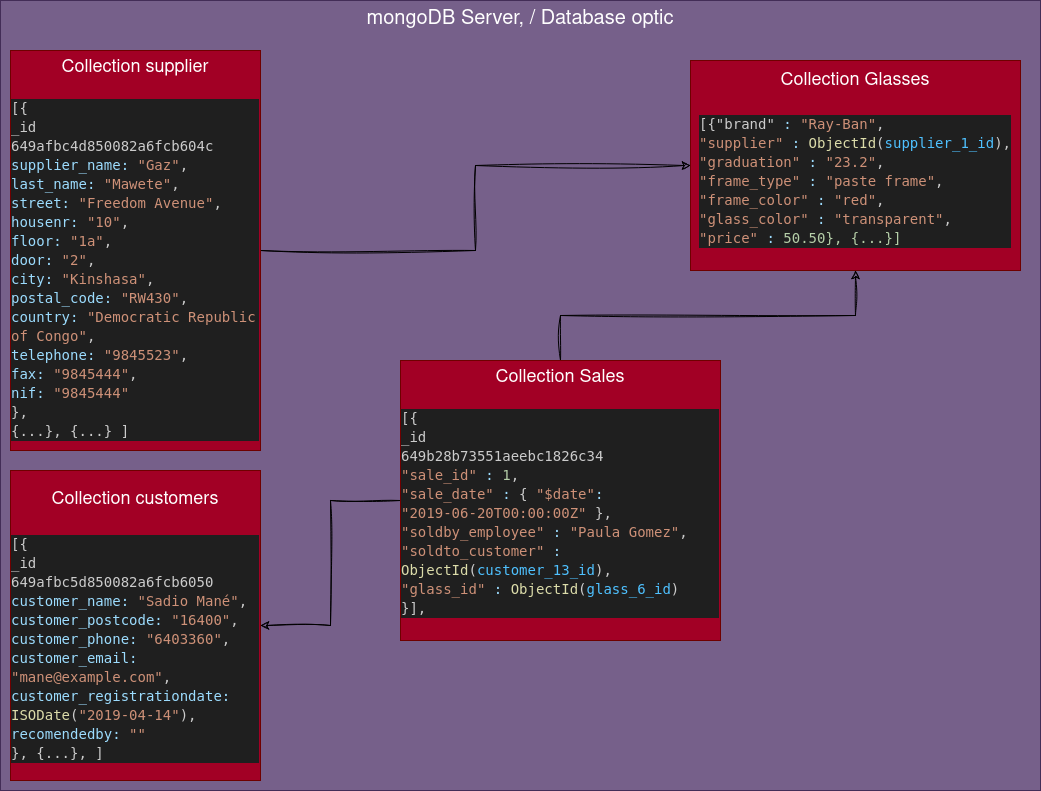

The diagram above was exported from draw.io. Its source (the exported page's mxGraphModel, read from the mxfile embedded in the PNG):
<mxGraphModel dx="1360" dy="763" grid="1" gridSize="10" guides="1" tooltips="1" connect="1" arrows="1" fold="1" page="1" pageScale="1" pageWidth="850" pageHeight="1100" math="0" shadow="0">
  <root>
    <mxCell id="0" />
    <mxCell id="1" parent="0" />
    <mxCell id="3wv4X93bFOMrvDnlai4l-3" value="mongoDB Server, / Database optic" style="rounded=0;whiteSpace=wrap;html=1;verticalAlign=top;fontSize=20;fillColor=#76608a;fontColor=#ffffff;strokeColor=#432D57;" parent="1" vertex="1">
      <mxGeometry x="40" y="90" width="1040" height="790" as="geometry" />
    </mxCell>
    <mxCell id="4AcByVITJHjVL7dofGYZ-2" style="edgeStyle=orthogonalEdgeStyle;rounded=0;sketch=1;hachureGap=4;jiggle=2;curveFitting=1;orthogonalLoop=1;jettySize=auto;html=1;fontFamily=Architects Daughter;fontSource=https%3A%2F%2Ffonts.googleapis.com%2Fcss%3Ffamily%3DArchitects%2BDaughter;fontSize=16;" edge="1" parent="1" source="3wv4X93bFOMrvDnlai4l-5" target="JsM2NxIEvlIAcW1c5-HZ-2">
      <mxGeometry relative="1" as="geometry" />
    </mxCell>
    <mxCell id="3wv4X93bFOMrvDnlai4l-5" value="&lt;div&gt;&lt;font style=&quot;font-size: 18px;&quot;&gt;Collection supplier&lt;/font&gt;&lt;/div&gt;&lt;div&gt;&lt;br&gt;&lt;/div&gt;&lt;div align=&quot;left&quot;&gt;&lt;div style=&quot;color: rgb(204, 204, 204); background-color: rgb(31, 31, 31); font-family: &amp;quot;Droid Sans Mono&amp;quot;, &amp;quot;monospace&amp;quot;, monospace; font-weight: normal; font-size: 14px; line-height: 19px;&quot;&gt;&lt;div&gt; [{&lt;/div&gt;&lt;div&gt;&lt;div class=&quot;leafygreen-ui-egy90n&quot;&gt;&lt;/div&gt;&lt;div data-testid=&quot;hadron-document-element-key&quot; class=&quot;leafygreen-ui-14hsja9&quot;&gt;_id&lt;/div&gt;&lt;div data-testid=&quot;hadron-document-clickable-value&quot;&gt;&lt;div class=&quot;element-value element-value-is-objectid leafygreen-ui-1acu1m1&quot; title=&quot;649afbc4d850082a6fcb604c&quot;&gt;&lt;/div&gt;&lt;/div&gt;649afbc4d850082a6fcb604c&lt;/div&gt;&lt;div&gt;&lt;span style=&quot;color: #cccccc;&quot;&gt;      &lt;/span&gt;&lt;span style=&quot;color: #9cdcfe;&quot;&gt;supplier_name&lt;/span&gt;&lt;span style=&quot;color: #9cdcfe;&quot;&gt;:&lt;/span&gt;&lt;span style=&quot;color: #cccccc;&quot;&gt; &lt;/span&gt;&lt;span style=&quot;color: #ce9178;&quot;&gt;&quot;Gaz&quot;&lt;/span&gt;&lt;span style=&quot;color: #cccccc;&quot;&gt;,&lt;/span&gt;&lt;/div&gt;&lt;div&gt;&lt;span style=&quot;color: #cccccc;&quot;&gt;      &lt;/span&gt;&lt;span style=&quot;color: #9cdcfe;&quot;&gt;last_name&lt;/span&gt;&lt;span style=&quot;color: #9cdcfe;&quot;&gt;:&lt;/span&gt;&lt;span style=&quot;color: #cccccc;&quot;&gt; &lt;/span&gt;&lt;span style=&quot;color: #ce9178;&quot;&gt;&quot;Mawete&quot;&lt;/span&gt;&lt;span style=&quot;color: #cccccc;&quot;&gt;,&lt;/span&gt;&lt;/div&gt;&lt;div&gt;&lt;span style=&quot;color: #cccccc;&quot;&gt;      &lt;/span&gt;&lt;span style=&quot;color: #9cdcfe;&quot;&gt;street&lt;/span&gt;&lt;span style=&quot;color: #9cdcfe;&quot;&gt;:&lt;/span&gt;&lt;span style=&quot;color: #cccccc;&quot;&gt; &lt;/span&gt;&lt;span style=&quot;color: #ce9178;&quot;&gt;&quot;Freedom Avenue&quot;&lt;/span&gt;&lt;span style=&quot;color: #cccccc;&quot;&gt;,&lt;/span&gt;&lt;/div&gt;&lt;div&gt;&lt;span style=&quot;color: #cccccc;&quot;&gt;      &lt;/span&gt;&lt;span style=&quot;color: #9cdcfe;&quot;&gt;housenr&lt;/span&gt;&lt;span style=&quot;color: #9cdcfe;&quot;&gt;:&lt;/span&gt;&lt;span style=&quot;color: #cccccc;&quot;&gt; &lt;/span&gt;&lt;span style=&quot;color: #ce9178;&quot;&gt;&quot;10&quot;&lt;/span&gt;&lt;span style=&quot;color: #cccccc;&quot;&gt;,&lt;/span&gt;&lt;/div&gt;&lt;div&gt;&lt;span style=&quot;color: #cccccc;&quot;&gt;      &lt;/span&gt;&lt;span style=&quot;color: #9cdcfe;&quot;&gt;floor&lt;/span&gt;&lt;span style=&quot;color: #9cdcfe;&quot;&gt;:&lt;/span&gt;&lt;span style=&quot;color: #cccccc;&quot;&gt; &lt;/span&gt;&lt;span style=&quot;color: #ce9178;&quot;&gt;&quot;1a&quot;&lt;/span&gt;&lt;span style=&quot;color: #cccccc;&quot;&gt;,&lt;/span&gt;&lt;/div&gt;&lt;div&gt;&lt;span style=&quot;color: #cccccc;&quot;&gt;      &lt;/span&gt;&lt;span style=&quot;color: #9cdcfe;&quot;&gt;door&lt;/span&gt;&lt;span style=&quot;color: #9cdcfe;&quot;&gt;:&lt;/span&gt;&lt;span style=&quot;color: #cccccc;&quot;&gt; &lt;/span&gt;&lt;span style=&quot;color: #ce9178;&quot;&gt;&quot;2&quot;&lt;/span&gt;&lt;span style=&quot;color: #cccccc;&quot;&gt;,&lt;/span&gt;&lt;/div&gt;&lt;div&gt;&lt;span style=&quot;color: #cccccc;&quot;&gt;      &lt;/span&gt;&lt;span style=&quot;color: #9cdcfe;&quot;&gt;city&lt;/span&gt;&lt;span style=&quot;color: #9cdcfe;&quot;&gt;:&lt;/span&gt;&lt;span style=&quot;color: #cccccc;&quot;&gt; &lt;/span&gt;&lt;span style=&quot;color: #ce9178;&quot;&gt;&quot;Kinshasa&quot;&lt;/span&gt;&lt;span style=&quot;color: #cccccc;&quot;&gt;,&lt;/span&gt;&lt;/div&gt;&lt;div&gt;&lt;span style=&quot;color: #cccccc;&quot;&gt;      &lt;/span&gt;&lt;span style=&quot;color: #9cdcfe;&quot;&gt;postal_code&lt;/span&gt;&lt;span style=&quot;color: #9cdcfe;&quot;&gt;:&lt;/span&gt;&lt;span style=&quot;color: #cccccc;&quot;&gt; &lt;/span&gt;&lt;span style=&quot;color: #ce9178;&quot;&gt;&quot;RW430&quot;&lt;/span&gt;&lt;span style=&quot;color: #cccccc;&quot;&gt;,&lt;/span&gt;&lt;/div&gt;&lt;div&gt;&lt;span style=&quot;color: #cccccc;&quot;&gt;      &lt;/span&gt;&lt;span style=&quot;color: #9cdcfe;&quot;&gt;country&lt;/span&gt;&lt;span style=&quot;color: #9cdcfe;&quot;&gt;:&lt;/span&gt;&lt;span style=&quot;color: #cccccc;&quot;&gt; &lt;/span&gt;&lt;span style=&quot;color: #ce9178;&quot;&gt;&quot;Democratic Republic of Congo&quot;&lt;/span&gt;&lt;span style=&quot;color: #cccccc;&quot;&gt;,&lt;/span&gt;&lt;/div&gt;&lt;div&gt;&lt;span style=&quot;color: #cccccc;&quot;&gt;      &lt;/span&gt;&lt;span style=&quot;color: #9cdcfe;&quot;&gt;telephone&lt;/span&gt;&lt;span style=&quot;color: #9cdcfe;&quot;&gt;:&lt;/span&gt;&lt;span style=&quot;color: #cccccc;&quot;&gt; &lt;/span&gt;&lt;span style=&quot;color: #ce9178;&quot;&gt;&quot;9845523&quot;&lt;/span&gt;&lt;span style=&quot;color: #cccccc;&quot;&gt;,&lt;/span&gt;&lt;/div&gt;&lt;div&gt;&lt;span style=&quot;color: #cccccc;&quot;&gt;      &lt;/span&gt;&lt;span style=&quot;color: #9cdcfe;&quot;&gt;fax&lt;/span&gt;&lt;span style=&quot;color: #9cdcfe;&quot;&gt;:&lt;/span&gt;&lt;span style=&quot;color: #cccccc;&quot;&gt; &lt;/span&gt;&lt;span style=&quot;color: #ce9178;&quot;&gt;&quot;9845444&quot;&lt;/span&gt;&lt;span style=&quot;color: #cccccc;&quot;&gt;,&lt;/span&gt;&lt;/div&gt;&lt;div&gt;&lt;span style=&quot;color: #cccccc;&quot;&gt;      &lt;/span&gt;&lt;span style=&quot;color: #9cdcfe;&quot;&gt;nif&lt;/span&gt;&lt;span style=&quot;color: #9cdcfe;&quot;&gt;:&lt;/span&gt;&lt;span style=&quot;color: #cccccc;&quot;&gt; &lt;/span&gt;&lt;span style=&quot;color: #ce9178;&quot;&gt;&quot;9845444&quot;&lt;/span&gt;&lt;/div&gt;&lt;div&gt;&lt;span style=&quot;color: #cccccc;&quot;&gt;    },&lt;/span&gt;&lt;/div&gt;&lt;div&gt;&lt;span style=&quot;color: #cccccc;&quot;&gt;{...}, {...} ]&lt;br&gt;&lt;/span&gt;&lt;/div&gt;&lt;/div&gt;&lt;/div&gt;" style="rounded=0;whiteSpace=wrap;html=1;fillColor=#a20025;fontColor=#ffffff;strokeColor=#6F0000;verticalAlign=top;fontSize=17;" parent="1" vertex="1">
      <mxGeometry x="50" y="140" width="250" height="400" as="geometry" />
    </mxCell>
    <mxCell id="3wv4X93bFOMrvDnlai4l-13" value="&lt;div style=&quot;font-size: 18px;&quot;&gt;&lt;font style=&quot;font-size: 18px;&quot; face=&quot;Helvetica&quot;&gt;Collection customers&lt;br&gt;&lt;/font&gt;&lt;/div&gt;&lt;div&gt;&lt;font face=&quot;Helvetica&quot;&gt;&lt;br&gt;&lt;/font&gt;&lt;/div&gt;&lt;div align=&quot;left&quot;&gt;&lt;div style=&quot;color: rgb(204, 204, 204); background-color: rgb(31, 31, 31); font-family: &amp;quot;Droid Sans Mono&amp;quot;, &amp;quot;monospace&amp;quot;, monospace; font-weight: normal; font-size: 14px; line-height: 19px;&quot;&gt;&lt;div&gt;[&lt;span style=&quot;color: #cccccc;&quot;&gt;{&lt;/span&gt;&lt;/div&gt;&lt;div&gt;&lt;div class=&quot;leafygreen-ui-egy90n&quot;&gt;&lt;/div&gt;&lt;div data-testid=&quot;hadron-document-element-key&quot; class=&quot;leafygreen-ui-14hsja9&quot;&gt;_id&lt;/div&gt;&lt;div data-testid=&quot;hadron-document-clickable-value&quot;&gt;&lt;div class=&quot;element-value element-value-is-objectid leafygreen-ui-1acu1m1&quot; title=&quot;649afbc5d850082a6fcb6050&quot;&gt;&lt;/div&gt;&lt;/div&gt;649afbc5d850082a6fcb6050&lt;/div&gt;&lt;div&gt;&lt;span style=&quot;color: #cccccc;&quot;&gt;        &lt;/span&gt;&lt;span style=&quot;color: #9cdcfe;&quot;&gt;customer_name&lt;/span&gt;&lt;span style=&quot;color: #9cdcfe;&quot;&gt;:&lt;/span&gt;&lt;span style=&quot;color: #cccccc;&quot;&gt; &lt;/span&gt;&lt;span style=&quot;color: #ce9178;&quot;&gt;&quot;Sadio Mané&quot;&lt;/span&gt;&lt;span style=&quot;color: #cccccc;&quot;&gt;,&lt;/span&gt;&lt;/div&gt;&lt;div&gt;&lt;span style=&quot;color: #cccccc;&quot;&gt;        &lt;/span&gt;&lt;span style=&quot;color: #9cdcfe;&quot;&gt;customer_postcode&lt;/span&gt;&lt;span style=&quot;color: #9cdcfe;&quot;&gt;:&lt;/span&gt;&lt;span style=&quot;color: #cccccc;&quot;&gt; &lt;/span&gt;&lt;span style=&quot;color: #ce9178;&quot;&gt;&quot;16400&quot;&lt;/span&gt;&lt;span style=&quot;color: #cccccc;&quot;&gt;,&lt;/span&gt;&lt;/div&gt;&lt;div&gt;&lt;span style=&quot;color: #cccccc;&quot;&gt;        &lt;/span&gt;&lt;span style=&quot;color: #9cdcfe;&quot;&gt;customer_phone&lt;/span&gt;&lt;span style=&quot;color: #9cdcfe;&quot;&gt;:&lt;/span&gt;&lt;span style=&quot;color: #cccccc;&quot;&gt; &lt;/span&gt;&lt;span style=&quot;color: #ce9178;&quot;&gt;&quot;6403360&quot;&lt;/span&gt;&lt;span style=&quot;color: #cccccc;&quot;&gt;,&lt;/span&gt;&lt;/div&gt;&lt;div&gt;&lt;span style=&quot;color: #cccccc;&quot;&gt;        &lt;/span&gt;&lt;span style=&quot;color: #9cdcfe;&quot;&gt;customer_email&lt;/span&gt;&lt;span style=&quot;color: #9cdcfe;&quot;&gt;:&lt;/span&gt;&lt;span style=&quot;color: #cccccc;&quot;&gt; &lt;/span&gt;&lt;span style=&quot;color: #ce9178;&quot;&gt;&quot;mane@example.com&quot;&lt;/span&gt;&lt;span style=&quot;color: #cccccc;&quot;&gt;,&lt;/span&gt;&lt;/div&gt;&lt;div&gt;&lt;span style=&quot;color: #cccccc;&quot;&gt;        &lt;/span&gt;&lt;span style=&quot;color: #9cdcfe;&quot;&gt;customer_registrationdate&lt;/span&gt;&lt;span style=&quot;color: #9cdcfe;&quot;&gt;:&lt;/span&gt;&lt;span style=&quot;color: #cccccc;&quot;&gt; &lt;/span&gt;&lt;span style=&quot;color: #dcdcaa;&quot;&gt;ISODate&lt;/span&gt;&lt;span style=&quot;color: #cccccc;&quot;&gt;(&lt;/span&gt;&lt;span style=&quot;color: #ce9178;&quot;&gt;&quot;2019-04-14&quot;&lt;/span&gt;&lt;span style=&quot;color: #cccccc;&quot;&gt;),&lt;/span&gt;&lt;/div&gt;&lt;div&gt;&lt;span style=&quot;color: #cccccc;&quot;&gt;        &lt;/span&gt;&lt;span style=&quot;color: #9cdcfe;&quot;&gt;recomendedby&lt;/span&gt;&lt;span style=&quot;color: #9cdcfe;&quot;&gt;:&lt;/span&gt;&lt;span style=&quot;color: #cccccc;&quot;&gt; &lt;/span&gt;&lt;span style=&quot;color: #ce9178;&quot;&gt;&quot;&quot;&lt;/span&gt;&lt;/div&gt;&lt;div&gt;&lt;span style=&quot;color: #cccccc;&quot;&gt;      }, {...}, ]&lt;br&gt;&lt;/span&gt;&lt;/div&gt;&lt;/div&gt;&lt;/div&gt;" style="rounded=0;whiteSpace=wrap;html=1;hachureGap=4;fontFamily=Architects Daughter;fontSource=https%3A%2F%2Ffonts.googleapis.com%2Fcss%3Ffamily%3DArchitects%2BDaughter;fontSize=20;fillColor=#a20025;fontColor=#ffffff;strokeColor=#6F0000;glass=0;" parent="1" vertex="1">
      <mxGeometry x="50" y="560" width="250" height="310" as="geometry" />
    </mxCell>
    <mxCell id="4AcByVITJHjVL7dofGYZ-4" style="edgeStyle=orthogonalEdgeStyle;rounded=0;sketch=1;hachureGap=4;jiggle=2;curveFitting=1;orthogonalLoop=1;jettySize=auto;html=1;fontFamily=Architects Daughter;fontSource=https%3A%2F%2Ffonts.googleapis.com%2Fcss%3Ffamily%3DArchitects%2BDaughter;fontSize=16;" edge="1" parent="1" source="uw_QhTrMwyHVG0uYEanD-1" target="3wv4X93bFOMrvDnlai4l-13">
      <mxGeometry relative="1" as="geometry" />
    </mxCell>
    <mxCell id="4AcByVITJHjVL7dofGYZ-5" style="edgeStyle=orthogonalEdgeStyle;rounded=0;sketch=1;hachureGap=4;jiggle=2;curveFitting=1;orthogonalLoop=1;jettySize=auto;html=1;fontFamily=Architects Daughter;fontSource=https%3A%2F%2Ffonts.googleapis.com%2Fcss%3Ffamily%3DArchitects%2BDaughter;fontSize=16;" edge="1" parent="1" source="uw_QhTrMwyHVG0uYEanD-1" target="JsM2NxIEvlIAcW1c5-HZ-2">
      <mxGeometry relative="1" as="geometry" />
    </mxCell>
    <mxCell id="uw_QhTrMwyHVG0uYEanD-1" value="&lt;div&gt;&lt;font style=&quot;font-size: 17px;&quot;&gt;&lt;font style=&quot;font-size: 18px;&quot;&gt;Collection Sales&lt;/font&gt;&lt;/font&gt;&lt;/div&gt;&lt;div&gt;&lt;font style=&quot;font-size: 17px;&quot;&gt;&lt;br&gt;&lt;/font&gt;&lt;/div&gt;&lt;div align=&quot;left&quot;&gt;&lt;div style=&quot;color: rgb(204, 204, 204); background-color: rgb(31, 31, 31); font-family: &amp;quot;Droid Sans Mono&amp;quot;, &amp;quot;monospace&amp;quot;, monospace; font-weight: normal; font-size: 14px; line-height: 19px;&quot;&gt;&lt;div&gt;[&lt;span style=&quot;color: #cccccc;&quot;&gt;{&lt;/span&gt;&lt;/div&gt;&lt;div&gt;&lt;div class=&quot;leafygreen-ui-egy90n&quot;&gt;&lt;/div&gt;&lt;div data-testid=&quot;hadron-document-element-key&quot; class=&quot;leafygreen-ui-14hsja9&quot;&gt;_id&lt;/div&gt;&lt;div data-testid=&quot;hadron-document-clickable-value&quot;&gt;&lt;div class=&quot;element-value element-value-is-objectid leafygreen-ui-1acu1m1&quot; title=&quot;649b28b73551aeebc1826c34&quot;&gt;&lt;/div&gt;&lt;/div&gt;649b28b73551aeebc1826c34&lt;/div&gt;&lt;div&gt;&lt;span style=&quot;color: #cccccc;&quot;&gt;            &lt;/span&gt;&lt;span style=&quot;color: #ce9178;&quot;&gt;&quot;sale_id&quot;&lt;/span&gt;&lt;span style=&quot;color: #9cdcfe;&quot;&gt; :&lt;/span&gt;&lt;span style=&quot;color: #cccccc;&quot;&gt; &lt;/span&gt;&lt;span style=&quot;color: #b5cea8;&quot;&gt;1&lt;/span&gt;&lt;span style=&quot;color: #cccccc;&quot;&gt;,&lt;/span&gt;&lt;/div&gt;&lt;div&gt;&lt;span style=&quot;color: #cccccc;&quot;&gt;            &lt;/span&gt;&lt;span style=&quot;color: #ce9178;&quot;&gt;&quot;sale_date&quot;&lt;/span&gt;&lt;span style=&quot;color: #9cdcfe;&quot;&gt; :&lt;/span&gt;&lt;span style=&quot;color: #cccccc;&quot;&gt; { &lt;/span&gt;&lt;span style=&quot;color: #ce9178;&quot;&gt;&quot;$date&quot;&lt;/span&gt;&lt;span style=&quot;color: #9cdcfe;&quot;&gt;:&lt;/span&gt;&lt;span style=&quot;color: #cccccc;&quot;&gt; &lt;/span&gt;&lt;span style=&quot;color: #ce9178;&quot;&gt;&quot;2019-06-20T00:00:00Z&quot;&lt;/span&gt;&lt;span style=&quot;color: #cccccc;&quot;&gt; },&lt;/span&gt;&lt;/div&gt;&lt;div&gt;&lt;span style=&quot;color: #cccccc;&quot;&gt;            &lt;/span&gt;&lt;span style=&quot;color: #ce9178;&quot;&gt;&quot;soldby_employee&quot;&lt;/span&gt;&lt;span style=&quot;color: #9cdcfe;&quot;&gt; :&lt;/span&gt;&lt;span style=&quot;color: #cccccc;&quot;&gt; &lt;/span&gt;&lt;span style=&quot;color: #ce9178;&quot;&gt;&quot;Paula Gomez&quot;&lt;/span&gt;&lt;span style=&quot;color: #cccccc;&quot;&gt;,&lt;/span&gt;&lt;/div&gt;&lt;div&gt;&lt;span style=&quot;color: #cccccc;&quot;&gt;            &lt;/span&gt;&lt;span style=&quot;color: #ce9178;&quot;&gt;&quot;soldto_customer&quot;&lt;/span&gt;&lt;span style=&quot;color: #9cdcfe;&quot;&gt; :&lt;/span&gt;&lt;span style=&quot;color: #cccccc;&quot;&gt; &lt;/span&gt;&lt;span style=&quot;color: #dcdcaa;&quot;&gt;ObjectId&lt;/span&gt;&lt;span style=&quot;color: #cccccc;&quot;&gt;(&lt;/span&gt;&lt;span style=&quot;color: #4fc1ff;&quot;&gt;customer_13_id&lt;/span&gt;&lt;span style=&quot;color: #cccccc;&quot;&gt;),&lt;/span&gt;&lt;/div&gt;&lt;div&gt;&lt;span style=&quot;color: #cccccc;&quot;&gt;            &lt;/span&gt;&lt;span style=&quot;color: #ce9178;&quot;&gt;&quot;glass_id&quot;&lt;/span&gt;&lt;span style=&quot;color: #9cdcfe;&quot;&gt; :&lt;/span&gt;&lt;span style=&quot;color: #cccccc;&quot;&gt; &lt;/span&gt;&lt;span style=&quot;color: #dcdcaa;&quot;&gt;ObjectId&lt;/span&gt;&lt;span style=&quot;color: #cccccc;&quot;&gt;(&lt;/span&gt;&lt;span style=&quot;color: #4fc1ff;&quot;&gt;glass_6_id&lt;/span&gt;&lt;span style=&quot;color: #cccccc;&quot;&gt;)&lt;/span&gt;&lt;/div&gt;&lt;div&gt;&lt;span style=&quot;color: #cccccc;&quot;&gt;        }],&lt;/span&gt;&lt;/div&gt;&lt;/div&gt;&lt;/div&gt;" style="rounded=0;whiteSpace=wrap;html=1;fillColor=#a20025;fontColor=#ffffff;strokeColor=#6F0000;verticalAlign=top;" parent="1" vertex="1">
      <mxGeometry x="440" y="450" width="320" height="280" as="geometry" />
    </mxCell>
    <mxCell id="JsM2NxIEvlIAcW1c5-HZ-2" value="&lt;div&gt;&lt;font style=&quot;font-size: 18px;&quot; face=&quot;Helvetica&quot;&gt;Collection Glasses&lt;br&gt;&lt;/font&gt;&lt;/div&gt;&lt;div&gt;&lt;br&gt;&lt;div style=&quot;color: rgb(204, 204, 204); background-color: rgb(31, 31, 31); font-family: &amp;quot;Droid Sans Mono&amp;quot;, &amp;quot;monospace&amp;quot;, monospace; font-weight: normal; font-size: 14px; line-height: 19px;&quot; align=&quot;left&quot;&gt;&lt;div&gt;[{&quot;brand&quot;&lt;span style=&quot;color: #9cdcfe;&quot;&gt; :&lt;/span&gt;&lt;span style=&quot;color: #cccccc;&quot;&gt; &lt;/span&gt;&lt;span style=&quot;color: #ce9178;&quot;&gt;&quot;Ray-Ban&quot;&lt;/span&gt;&lt;span style=&quot;color: #cccccc;&quot;&gt;,&lt;/span&gt;&lt;/div&gt;&lt;div&gt;&lt;span style=&quot;color: #cccccc;&quot;&gt;      &lt;/span&gt;&lt;span style=&quot;color: #ce9178;&quot;&gt;&quot;supplier&quot;&lt;/span&gt;&lt;span style=&quot;color: #9cdcfe;&quot;&gt; :&lt;/span&gt;&lt;span style=&quot;color: #cccccc;&quot;&gt; &lt;/span&gt;&lt;span style=&quot;color: #dcdcaa;&quot;&gt;ObjectId&lt;/span&gt;&lt;span style=&quot;color: #cccccc;&quot;&gt;(&lt;/span&gt;&lt;span style=&quot;color: #4fc1ff;&quot;&gt;supplier_1_id&lt;/span&gt;&lt;span style=&quot;color: #cccccc;&quot;&gt;),&lt;/span&gt;&lt;/div&gt;&lt;div&gt;&lt;span style=&quot;color: #cccccc;&quot;&gt;      &lt;/span&gt;&lt;span style=&quot;color: #ce9178;&quot;&gt;&quot;graduation&quot;&lt;/span&gt;&lt;span style=&quot;color: #9cdcfe;&quot;&gt; :&lt;/span&gt;&lt;span style=&quot;color: #cccccc;&quot;&gt; &lt;/span&gt;&lt;span style=&quot;color: #ce9178;&quot;&gt;&quot;23.2&quot;&lt;/span&gt;&lt;span style=&quot;color: #cccccc;&quot;&gt;,&lt;/span&gt;&lt;/div&gt;&lt;div&gt;&lt;span style=&quot;color: #cccccc;&quot;&gt;      &lt;/span&gt;&lt;span style=&quot;color: #ce9178;&quot;&gt;&quot;frame_type&quot;&lt;/span&gt;&lt;span style=&quot;color: #9cdcfe;&quot;&gt; :&lt;/span&gt;&lt;span style=&quot;color: #cccccc;&quot;&gt; &lt;/span&gt;&lt;span style=&quot;color: #ce9178;&quot;&gt;&quot;paste frame&quot;&lt;/span&gt;&lt;span style=&quot;color: #cccccc;&quot;&gt;,&lt;/span&gt;&lt;/div&gt;&lt;div&gt;&lt;span style=&quot;color: #cccccc;&quot;&gt;      &lt;/span&gt;&lt;span style=&quot;color: #ce9178;&quot;&gt;&quot;frame_color&quot;&lt;/span&gt;&lt;span style=&quot;color: #9cdcfe;&quot;&gt; :&lt;/span&gt;&lt;span style=&quot;color: #cccccc;&quot;&gt; &lt;/span&gt;&lt;span style=&quot;color: #ce9178;&quot;&gt;&quot;red&quot;&lt;/span&gt;&lt;span style=&quot;color: #cccccc;&quot;&gt;,&lt;/span&gt;&lt;/div&gt;&lt;div&gt;&lt;span style=&quot;color: #cccccc;&quot;&gt;      &lt;/span&gt;&lt;span style=&quot;color: #ce9178;&quot;&gt;&quot;glass_color&quot;&lt;/span&gt;&lt;span style=&quot;color: #9cdcfe;&quot;&gt; :&lt;/span&gt;&lt;span style=&quot;color: #cccccc;&quot;&gt; &lt;/span&gt;&lt;span style=&quot;color: #ce9178;&quot;&gt;&quot;transparent&quot;&lt;/span&gt;&lt;span style=&quot;color: #cccccc;&quot;&gt;,&lt;/span&gt;&lt;/div&gt;&lt;div&gt;&lt;span style=&quot;color: #cccccc;&quot;&gt;      &lt;/span&gt;&lt;span style=&quot;color: #ce9178;&quot;&gt;&quot;price&quot;&lt;/span&gt;&lt;span style=&quot;color: #9cdcfe;&quot;&gt; :&lt;/span&gt;&lt;span style=&quot;color: #cccccc;&quot;&gt; &lt;/span&gt;&lt;span style=&quot;color: #b5cea8;&quot;&gt;50.50}, {...}]&lt;br&gt;&lt;/span&gt;&lt;/div&gt;&lt;/div&gt;&lt;/div&gt;" style="rounded=0;whiteSpace=wrap;html=1;hachureGap=4;fontFamily=Architects Daughter;fontSource=https%3A%2F%2Ffonts.googleapis.com%2Fcss%3Ffamily%3DArchitects%2BDaughter;fontSize=20;fillColor=#a20025;fontColor=#ffffff;strokeColor=#6F0000;verticalAlign=top;" parent="1" vertex="1">
      <mxGeometry x="730" y="150" width="330" height="210" as="geometry" />
    </mxCell>
  </root>
</mxGraphModel>